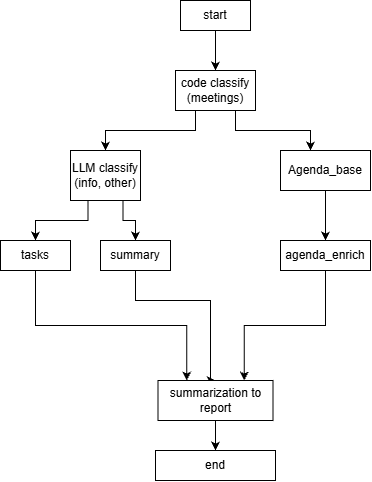

The diagram above was exported from draw.io. Its source (the exported page's mxGraphModel, read from the mxfile embedded in the PNG):
<mxGraphModel dx="1262" dy="663" grid="1" gridSize="10" guides="1" tooltips="1" connect="1" arrows="1" fold="1" page="1" pageScale="1" pageWidth="850" pageHeight="1100" math="0" shadow="0">
  <root>
    <mxCell id="0" />
    <mxCell id="1" parent="0" />
    <mxCell id="oapmUL2J5YJS8NFi7Gu4-2" edge="1" parent="1" source="oapmUL2J5YJS8NFi7Gu4-1" style="edgeStyle=orthogonalEdgeStyle;rounded=0;orthogonalLoop=1;jettySize=auto;html=1;">
      <mxGeometry relative="1" as="geometry">
        <mxPoint x="405" y="80" as="targetPoint" />
      </mxGeometry>
    </mxCell>
    <mxCell id="oapmUL2J5YJS8NFi7Gu4-1" parent="1" style="rounded=0;whiteSpace=wrap;html=1;" value="start" vertex="1">
      <mxGeometry height="30" width="70" x="370" y="10" as="geometry" />
    </mxCell>
    <mxCell id="oapmUL2J5YJS8NFi7Gu4-4" edge="1" parent="1" source="oapmUL2J5YJS8NFi7Gu4-3" style="edgeStyle=orthogonalEdgeStyle;rounded=0;orthogonalLoop=1;jettySize=auto;html=1;exitX=0.75;exitY=1;exitDx=0;exitDy=0;">
      <mxGeometry relative="1" as="geometry">
        <mxPoint x="500" y="160" as="targetPoint" />
      </mxGeometry>
    </mxCell>
    <mxCell id="oapmUL2J5YJS8NFi7Gu4-9" edge="1" parent="1" source="oapmUL2J5YJS8NFi7Gu4-3" style="edgeStyle=orthogonalEdgeStyle;rounded=0;orthogonalLoop=1;jettySize=auto;html=1;exitX=0.25;exitY=1;exitDx=0;exitDy=0;entryX=0.5;entryY=0;entryDx=0;entryDy=0;" target="oapmUL2J5YJS8NFi7Gu4-8">
      <mxGeometry relative="1" as="geometry" />
    </mxCell>
    <mxCell id="oapmUL2J5YJS8NFi7Gu4-3" parent="1" style="rounded=0;whiteSpace=wrap;html=1;" value="code classify (meetings)" vertex="1">
      <mxGeometry height="40" width="80" x="365" y="80" as="geometry" />
    </mxCell>
    <mxCell id="oapmUL2J5YJS8NFi7Gu4-6" edge="1" parent="1" source="oapmUL2J5YJS8NFi7Gu4-5" style="edgeStyle=orthogonalEdgeStyle;rounded=0;orthogonalLoop=1;jettySize=auto;html=1;entryX=0.5;entryY=0;entryDx=0;entryDy=0;" target="oapmUL2J5YJS8NFi7Gu4-7">
      <mxGeometry relative="1" x="-0.28" as="geometry">
        <mxPoint x="510" y="230" as="targetPoint" />
      </mxGeometry>
    </mxCell>
    <mxCell id="oapmUL2J5YJS8NFi7Gu4-5" parent="1" style="rounded=0;whiteSpace=wrap;html=1;" value="Agenda_base" vertex="1">
      <mxGeometry height="40" width="90" x="470" y="160" as="geometry" />
    </mxCell>
    <mxCell id="oapmUL2J5YJS8NFi7Gu4-17" edge="1" parent="1" source="oapmUL2J5YJS8NFi7Gu4-7" style="edgeStyle=orthogonalEdgeStyle;rounded=0;orthogonalLoop=1;jettySize=auto;html=1;exitX=0.5;exitY=1;exitDx=0;exitDy=0;entryX=0.75;entryY=0;entryDx=0;entryDy=0;" target="oapmUL2J5YJS8NFi7Gu4-14">
      <mxGeometry relative="1" as="geometry" />
    </mxCell>
    <mxCell id="oapmUL2J5YJS8NFi7Gu4-7" parent="1" style="rounded=0;whiteSpace=wrap;html=1;" value="agenda_enrich" vertex="1">
      <mxGeometry height="30" width="90" x="470" y="250" as="geometry" />
    </mxCell>
    <mxCell id="oapmUL2J5YJS8NFi7Gu4-11" edge="1" parent="1" source="oapmUL2J5YJS8NFi7Gu4-8" style="edgeStyle=orthogonalEdgeStyle;rounded=0;orthogonalLoop=1;jettySize=auto;html=1;exitX=0.25;exitY=1;exitDx=0;exitDy=0;" target="oapmUL2J5YJS8NFi7Gu4-10">
      <mxGeometry relative="1" as="geometry" />
    </mxCell>
    <mxCell id="oapmUL2J5YJS8NFi7Gu4-13" edge="1" parent="1" source="oapmUL2J5YJS8NFi7Gu4-8" style="edgeStyle=orthogonalEdgeStyle;rounded=0;orthogonalLoop=1;jettySize=auto;html=1;exitX=0.75;exitY=1;exitDx=0;exitDy=0;entryX=0.5;entryY=0;entryDx=0;entryDy=0;" target="oapmUL2J5YJS8NFi7Gu4-12">
      <mxGeometry relative="1" as="geometry" />
    </mxCell>
    <mxCell id="oapmUL2J5YJS8NFi7Gu4-8" parent="1" style="rounded=0;whiteSpace=wrap;html=1;" value="LLM classify (info, other)" vertex="1">
      <mxGeometry height="50" width="70" x="260" y="160" as="geometry" />
    </mxCell>
    <mxCell id="oapmUL2J5YJS8NFi7Gu4-15" edge="1" parent="1" source="oapmUL2J5YJS8NFi7Gu4-10" style="edgeStyle=orthogonalEdgeStyle;rounded=0;orthogonalLoop=1;jettySize=auto;html=1;exitX=0.5;exitY=1;exitDx=0;exitDy=0;entryX=0.25;entryY=0;entryDx=0;entryDy=0;" target="oapmUL2J5YJS8NFi7Gu4-14">
      <mxGeometry relative="1" as="geometry" />
    </mxCell>
    <mxCell id="oapmUL2J5YJS8NFi7Gu4-10" parent="1" style="rounded=0;whiteSpace=wrap;html=1;" value="tasks" vertex="1">
      <mxGeometry height="30" width="70" x="190" y="250" as="geometry" />
    </mxCell>
    <mxCell id="oapmUL2J5YJS8NFi7Gu4-16" edge="1" parent="1" source="oapmUL2J5YJS8NFi7Gu4-12" style="edgeStyle=orthogonalEdgeStyle;rounded=0;orthogonalLoop=1;jettySize=auto;html=1;exitX=0.5;exitY=1;exitDx=0;exitDy=0;entryX=0.5;entryY=0;entryDx=0;entryDy=0;" target="oapmUL2J5YJS8NFi7Gu4-14">
      <mxGeometry relative="1" x="0.0025" as="geometry">
        <Array as="points">
          <mxPoint x="325" y="310" />
          <mxPoint x="400" y="310" />
          <mxPoint x="400" y="390" />
        </Array>
      </mxGeometry>
    </mxCell>
    <mxCell id="oapmUL2J5YJS8NFi7Gu4-12" parent="1" style="rounded=0;whiteSpace=wrap;html=1;" value="summary" vertex="1">
      <mxGeometry height="30" width="70" x="290" y="250" as="geometry" />
    </mxCell>
    <mxCell id="oapmUL2J5YJS8NFi7Gu4-19" edge="1" parent="1" source="oapmUL2J5YJS8NFi7Gu4-14" style="edgeStyle=orthogonalEdgeStyle;rounded=0;orthogonalLoop=1;jettySize=auto;html=1;exitX=0.5;exitY=1;exitDx=0;exitDy=0;entryX=0.5;entryY=0;entryDx=0;entryDy=0;" target="oapmUL2J5YJS8NFi7Gu4-18">
      <mxGeometry relative="1" as="geometry" />
    </mxCell>
    <mxCell id="oapmUL2J5YJS8NFi7Gu4-14" parent="1" style="rounded=0;whiteSpace=wrap;html=1;" value="summarization to report" vertex="1">
      <mxGeometry height="40" width="115" x="347.5" y="390" as="geometry" />
    </mxCell>
    <mxCell id="oapmUL2J5YJS8NFi7Gu4-18" parent="1" style="rounded=0;whiteSpace=wrap;html=1;" value="end" vertex="1">
      <mxGeometry height="30" width="120" x="345" y="460" as="geometry" />
    </mxCell>
  </root>
</mxGraphModel>